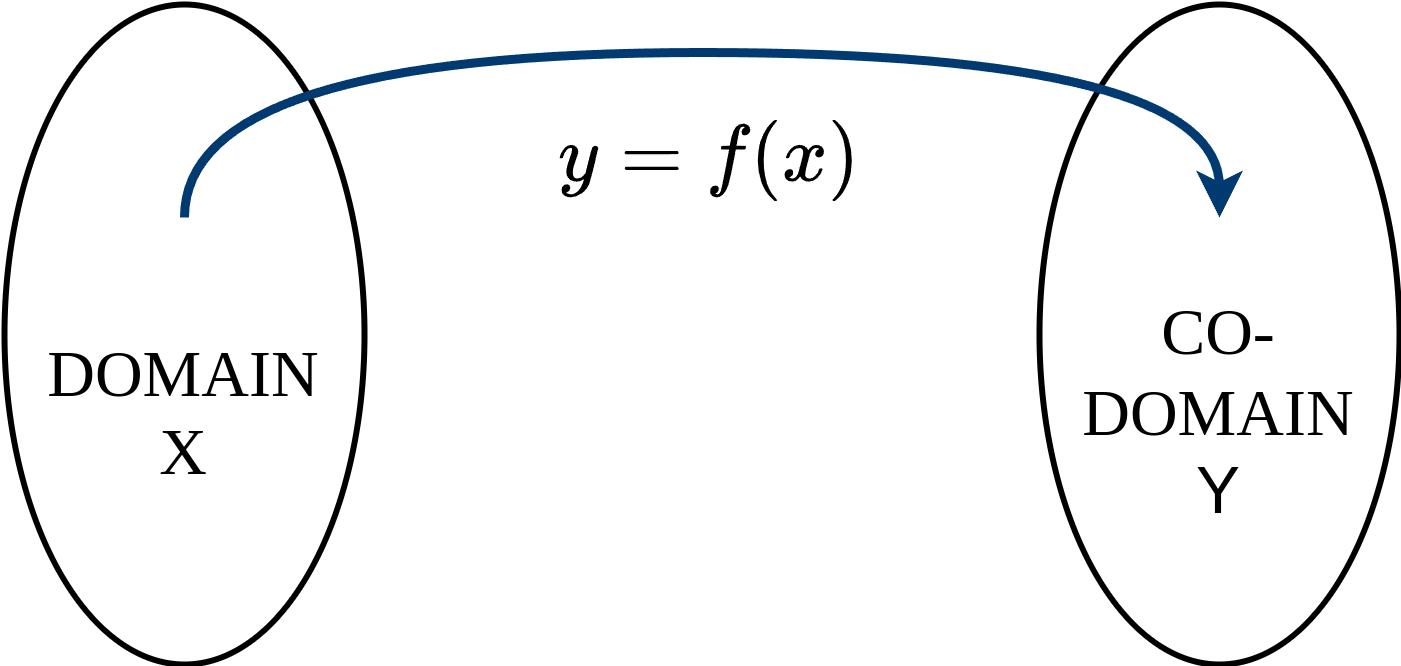

The diagram above was exported from draw.io. Its source (the exported page's mxGraphModel, read from the mxfile embedded in the PNG):
<mxGraphModel dx="1161" dy="884" grid="1" gridSize="10" guides="1" tooltips="1" connect="1" arrows="1" fold="1" page="1" pageScale="1" pageWidth="850" pageHeight="1100" math="1" shadow="0">
  <root>
    <mxCell id="0" />
    <mxCell id="1" parent="0" />
    <mxCell id="4" value="&lt;font style=&quot;font-size: 22px;&quot; face=&quot;Garamond&quot;&gt;&lt;br&gt;&lt;br&gt;DOMAIN&lt;br&gt;X&lt;/font&gt;" style="ellipse;whiteSpace=wrap;html=1;strokeWidth=2;" vertex="1" parent="1">
      <mxGeometry x="80" y="200" width="120" height="220" as="geometry" />
    </mxCell>
    <mxCell id="5" value="&lt;font style=&quot;font-size: 22px;&quot;&gt;&lt;span style=&quot;font-family: Garamond;&quot;&gt;&lt;br&gt;&lt;br&gt;CO-&lt;br&gt;DOMAIN&lt;br&gt;&lt;/span&gt;Y&lt;br style=&quot;font-family: Garamond;&quot;&gt;&lt;/font&gt;" style="ellipse;whiteSpace=wrap;html=1;strokeWidth=2;" vertex="1" parent="1">
      <mxGeometry x="425" y="200" width="120" height="220" as="geometry" />
    </mxCell>
    <mxCell id="8" style="edgeStyle=orthogonalEdgeStyle;curved=1;html=1;exitX=0.5;exitY=0;exitDx=0;exitDy=0;entryX=0.5;entryY=0;entryDx=0;entryDy=0;fontFamily=Garamond;fontSize=22;strokeWidth=3;fontColor=none;noLabel=1;labelBackgroundColor=#003A70;strokeColor=#003A70;" edge="1" parent="1">
      <mxGeometry relative="1" as="geometry">
        <mxPoint x="140" y="271" as="sourcePoint" />
        <mxPoint x="485" y="271" as="targetPoint" />
        <Array as="points">
          <mxPoint x="140" y="216" />
          <mxPoint x="485" y="216" />
        </Array>
      </mxGeometry>
    </mxCell>
    <mxCell id="9" value="\(y = f(x)\)" style="text;html=1;align=center;verticalAlign=middle;resizable=0;points=[];autosize=1;strokeColor=none;fillColor=none;fontSize=26;fontFamily=Garamond;" vertex="1" parent="1">
      <mxGeometry x="250" y="230" width="130" height="40" as="geometry" />
    </mxCell>
  </root>
</mxGraphModel>